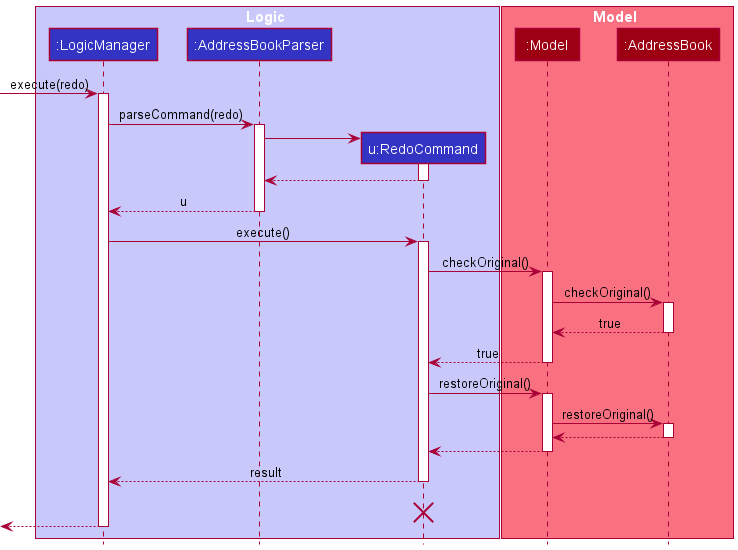

The diagram above was rendered by PlantUML. Its source (embedded in the PNG):
@startuml
!include style.puml

box Logic LOGIC_COLOR_T1
participant ":LogicManager" as LogicManager LOGIC_COLOR
participant ":AddressBookParser" as AddressBookParser LOGIC_COLOR
participant "u:RedoCommand" as RedoCommand LOGIC_COLOR
end box

box Model MODEL_COLOR_T1
participant ":Model" as Model MODEL_COLOR
participant ":AddressBook" as AddressBook MODEL_COLOR
end box
[-> LogicManager : execute(redo)
activate LogicManager

LogicManager -> AddressBookParser : parseCommand(redo)
activate AddressBookParser

create RedoCommand
AddressBookParser -> RedoCommand
activate RedoCommand

RedoCommand --> AddressBookParser
deactivate RedoCommand

AddressBookParser --> LogicManager : u
deactivate AddressBookParser

LogicManager -> RedoCommand : execute()
activate RedoCommand

RedoCommand -> Model : checkOriginal()
activate Model

Model -> AddressBook : checkOriginal()
activate AddressBook

AddressBook --> Model : true
deactivate AddressBook

Model --> RedoCommand : true
deactivate Model

RedoCommand -> Model : restoreOriginal()
activate Model

Model -> AddressBook : restoreOriginal()
activate AddressBook

AddressBook --> Model
deactivate AddressBook

Model --> RedoCommand
deactivate Model

RedoCommand --> LogicManager : result
deactivate RedoCommand
RedoCommand -[hidden]-> LogicManager : result
destroy RedoCommand

[<--LogicManager
deactivate LogicManager
@enduml